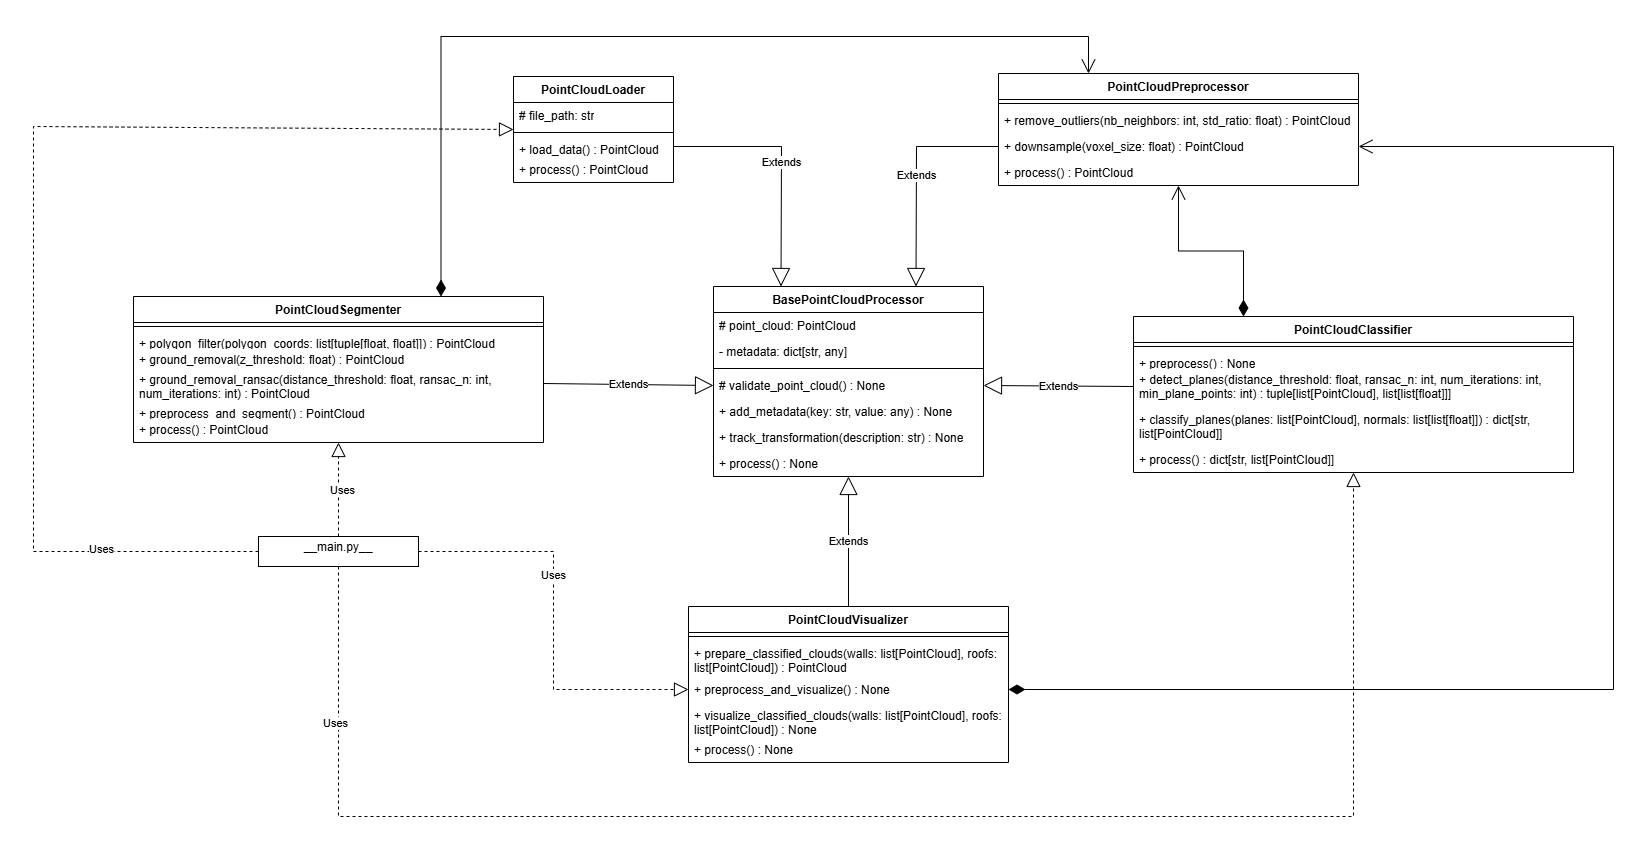

The diagram above was exported from draw.io. Its source (the exported page's mxGraphModel, read from the mxfile embedded in the PNG):
<mxGraphModel dx="2463" dy="1854" grid="1" gridSize="10" guides="1" tooltips="1" connect="1" arrows="1" fold="1" page="1" pageScale="1" pageWidth="850" pageHeight="1100" math="0" shadow="0">
  <root>
    <mxCell id="0" />
    <mxCell id="1" parent="0" />
    <mxCell id="zdWbWiEEH44d5oleSq0m-9" value="BasePointCloudProcessor" style="swimlane;fontStyle=1;align=center;verticalAlign=top;childLayout=stackLayout;horizontal=1;startSize=26;horizontalStack=0;resizeParent=1;resizeParentMax=0;resizeLast=0;collapsible=1;marginBottom=0;whiteSpace=wrap;html=1;" parent="1" vertex="1">
      <mxGeometry x="-40" y="20" width="270" height="190" as="geometry" />
    </mxCell>
    <mxCell id="zdWbWiEEH44d5oleSq0m-10" value="# point_cloud: PointCloud" style="text;strokeColor=none;fillColor=none;align=left;verticalAlign=top;spacingLeft=4;spacingRight=4;overflow=hidden;rotatable=0;points=[[0,0.5],[1,0.5]];portConstraint=eastwest;whiteSpace=wrap;html=1;" parent="zdWbWiEEH44d5oleSq0m-9" vertex="1">
      <mxGeometry y="26" width="270" height="26" as="geometry" />
    </mxCell>
    <mxCell id="s1njBYuB7k8hsPoFxo6d-1" value="- metadata: dict[str, any]" style="text;strokeColor=none;fillColor=none;align=left;verticalAlign=top;spacingLeft=4;spacingRight=4;overflow=hidden;rotatable=0;points=[[0,0.5],[1,0.5]];portConstraint=eastwest;whiteSpace=wrap;html=1;" vertex="1" parent="zdWbWiEEH44d5oleSq0m-9">
      <mxGeometry y="52" width="270" height="26" as="geometry" />
    </mxCell>
    <mxCell id="zdWbWiEEH44d5oleSq0m-11" value="" style="line;strokeWidth=1;fillColor=none;align=left;verticalAlign=middle;spacingTop=-1;spacingLeft=3;spacingRight=3;rotatable=0;labelPosition=right;points=[];portConstraint=eastwest;strokeColor=inherit;" parent="zdWbWiEEH44d5oleSq0m-9" vertex="1">
      <mxGeometry y="78" width="270" height="8" as="geometry" />
    </mxCell>
    <mxCell id="zdWbWiEEH44d5oleSq0m-12" value="# validate_point_cloud() : None" style="text;strokeColor=none;fillColor=none;align=left;verticalAlign=top;spacingLeft=4;spacingRight=4;overflow=hidden;rotatable=0;points=[[0,0.5],[1,0.5]];portConstraint=eastwest;whiteSpace=wrap;html=1;" parent="zdWbWiEEH44d5oleSq0m-9" vertex="1">
      <mxGeometry y="86" width="270" height="26" as="geometry" />
    </mxCell>
    <mxCell id="s1njBYuB7k8hsPoFxo6d-4" value="+ add_metadata(key: str, value: any) : None" style="text;strokeColor=none;fillColor=none;align=left;verticalAlign=top;spacingLeft=4;spacingRight=4;overflow=hidden;rotatable=0;points=[[0,0.5],[1,0.5]];portConstraint=eastwest;whiteSpace=wrap;html=1;" vertex="1" parent="zdWbWiEEH44d5oleSq0m-9">
      <mxGeometry y="112" width="270" height="26" as="geometry" />
    </mxCell>
    <mxCell id="s1njBYuB7k8hsPoFxo6d-5" value="+ track_transformation(description: str) : None" style="text;strokeColor=none;fillColor=none;align=left;verticalAlign=top;spacingLeft=4;spacingRight=4;overflow=hidden;rotatable=0;points=[[0,0.5],[1,0.5]];portConstraint=eastwest;whiteSpace=wrap;html=1;" vertex="1" parent="zdWbWiEEH44d5oleSq0m-9">
      <mxGeometry y="138" width="270" height="26" as="geometry" />
    </mxCell>
    <mxCell id="s1njBYuB7k8hsPoFxo6d-3" value="+ process() : None" style="text;strokeColor=none;fillColor=none;align=left;verticalAlign=top;spacingLeft=4;spacingRight=4;overflow=hidden;rotatable=0;points=[[0,0.5],[1,0.5]];portConstraint=eastwest;whiteSpace=wrap;html=1;" vertex="1" parent="zdWbWiEEH44d5oleSq0m-9">
      <mxGeometry y="164" width="270" height="26" as="geometry" />
    </mxCell>
    <mxCell id="zdWbWiEEH44d5oleSq0m-13" value="PointCloudLoader" style="swimlane;fontStyle=1;align=center;verticalAlign=top;childLayout=stackLayout;horizontal=1;startSize=26;horizontalStack=0;resizeParent=1;resizeParentMax=0;resizeLast=0;collapsible=1;marginBottom=0;whiteSpace=wrap;html=1;" parent="1" vertex="1">
      <mxGeometry x="-240" y="-190" width="160" height="106" as="geometry" />
    </mxCell>
    <mxCell id="zdWbWiEEH44d5oleSq0m-14" value="# file_path: str" style="text;strokeColor=none;fillColor=none;align=left;verticalAlign=top;spacingLeft=4;spacingRight=4;overflow=hidden;rotatable=0;points=[[0,0.5],[1,0.5]];portConstraint=eastwest;whiteSpace=wrap;html=1;" parent="zdWbWiEEH44d5oleSq0m-13" vertex="1">
      <mxGeometry y="26" width="160" height="26" as="geometry" />
    </mxCell>
    <mxCell id="zdWbWiEEH44d5oleSq0m-15" value="" style="line;strokeWidth=1;fillColor=none;align=left;verticalAlign=middle;spacingTop=-1;spacingLeft=3;spacingRight=3;rotatable=0;labelPosition=right;points=[];portConstraint=eastwest;strokeColor=inherit;" parent="zdWbWiEEH44d5oleSq0m-13" vertex="1">
      <mxGeometry y="52" width="160" height="8" as="geometry" />
    </mxCell>
    <mxCell id="s1njBYuB7k8hsPoFxo6d-7" value="+ load_data() : PointCloud" style="text;strokeColor=none;fillColor=none;align=left;verticalAlign=top;spacingLeft=4;spacingRight=4;overflow=hidden;rotatable=0;points=[[0,0.5],[1,0.5]];portConstraint=eastwest;whiteSpace=wrap;html=1;" vertex="1" parent="zdWbWiEEH44d5oleSq0m-13">
      <mxGeometry y="60" width="160" height="20" as="geometry" />
    </mxCell>
    <mxCell id="zdWbWiEEH44d5oleSq0m-16" value="+ process() : PointCloud" style="text;strokeColor=none;fillColor=none;align=left;verticalAlign=top;spacingLeft=4;spacingRight=4;overflow=hidden;rotatable=0;points=[[0,0.5],[1,0.5]];portConstraint=eastwest;whiteSpace=wrap;html=1;" parent="zdWbWiEEH44d5oleSq0m-13" vertex="1">
      <mxGeometry y="80" width="160" height="26" as="geometry" />
    </mxCell>
    <mxCell id="zdWbWiEEH44d5oleSq0m-17" value="PointCloudPreprocessor" style="swimlane;fontStyle=1;align=center;verticalAlign=top;childLayout=stackLayout;horizontal=1;startSize=26;horizontalStack=0;resizeParent=1;resizeParentMax=0;resizeLast=0;collapsible=1;marginBottom=0;whiteSpace=wrap;html=1;" parent="1" vertex="1">
      <mxGeometry x="245" y="-193" width="360" height="112" as="geometry">
        <mxRectangle x="245" y="-193" width="170" height="30" as="alternateBounds" />
      </mxGeometry>
    </mxCell>
    <mxCell id="zdWbWiEEH44d5oleSq0m-19" value="" style="line;strokeWidth=1;fillColor=none;align=left;verticalAlign=middle;spacingTop=-1;spacingLeft=3;spacingRight=3;rotatable=0;labelPosition=right;points=[];portConstraint=eastwest;strokeColor=inherit;" parent="zdWbWiEEH44d5oleSq0m-17" vertex="1">
      <mxGeometry y="26" width="360" height="8" as="geometry" />
    </mxCell>
    <mxCell id="zdWbWiEEH44d5oleSq0m-20" value="+ remove_outliers(nb_neighbors: int, std_ratio: float) : PointCloud" style="text;strokeColor=none;fillColor=none;align=left;verticalAlign=top;spacingLeft=4;spacingRight=4;overflow=hidden;rotatable=0;points=[[0,0.5],[1,0.5]];portConstraint=eastwest;whiteSpace=wrap;html=1;" parent="zdWbWiEEH44d5oleSq0m-17" vertex="1">
      <mxGeometry y="34" width="360" height="26" as="geometry" />
    </mxCell>
    <mxCell id="s1njBYuB7k8hsPoFxo6d-9" value="+ downsample(voxel_size: float) : PointCloud" style="text;strokeColor=none;fillColor=none;align=left;verticalAlign=top;spacingLeft=4;spacingRight=4;overflow=hidden;rotatable=0;points=[[0,0.5],[1,0.5]];portConstraint=eastwest;whiteSpace=wrap;html=1;" vertex="1" parent="zdWbWiEEH44d5oleSq0m-17">
      <mxGeometry y="60" width="360" height="26" as="geometry" />
    </mxCell>
    <mxCell id="s1njBYuB7k8hsPoFxo6d-8" value="+ process() : PointCloud" style="text;strokeColor=none;fillColor=none;align=left;verticalAlign=top;spacingLeft=4;spacingRight=4;overflow=hidden;rotatable=0;points=[[0,0.5],[1,0.5]];portConstraint=eastwest;whiteSpace=wrap;html=1;" vertex="1" parent="zdWbWiEEH44d5oleSq0m-17">
      <mxGeometry y="86" width="360" height="26" as="geometry" />
    </mxCell>
    <mxCell id="zdWbWiEEH44d5oleSq0m-21" value="PointCloudSegmenter" style="swimlane;fontStyle=1;align=center;verticalAlign=top;childLayout=stackLayout;horizontal=1;startSize=26;horizontalStack=0;resizeParent=1;resizeParentMax=0;resizeLast=0;collapsible=1;marginBottom=0;whiteSpace=wrap;html=1;" parent="1" vertex="1">
      <mxGeometry x="-620" y="30" width="410" height="146" as="geometry" />
    </mxCell>
    <mxCell id="zdWbWiEEH44d5oleSq0m-23" value="" style="line;strokeWidth=1;fillColor=none;align=left;verticalAlign=middle;spacingTop=-1;spacingLeft=3;spacingRight=3;rotatable=0;labelPosition=right;points=[];portConstraint=eastwest;strokeColor=inherit;" parent="zdWbWiEEH44d5oleSq0m-21" vertex="1">
      <mxGeometry y="26" width="410" height="8" as="geometry" />
    </mxCell>
    <mxCell id="zdWbWiEEH44d5oleSq0m-24" value="+ polygon_filter(polygon_coords: list[tuple[float, float]]) : PointCloud" style="text;strokeColor=none;fillColor=none;align=left;verticalAlign=top;spacingLeft=4;spacingRight=4;overflow=hidden;rotatable=0;points=[[0,0.5],[1,0.5]];portConstraint=eastwest;whiteSpace=wrap;html=1;" parent="zdWbWiEEH44d5oleSq0m-21" vertex="1">
      <mxGeometry y="34" width="410" height="16" as="geometry" />
    </mxCell>
    <mxCell id="s1njBYuB7k8hsPoFxo6d-15" value="+ ground_removal(z_threshold: float) : PointCloud" style="text;strokeColor=none;fillColor=none;align=left;verticalAlign=top;spacingLeft=4;spacingRight=4;overflow=hidden;rotatable=0;points=[[0,0.5],[1,0.5]];portConstraint=eastwest;whiteSpace=wrap;html=1;" vertex="1" parent="zdWbWiEEH44d5oleSq0m-21">
      <mxGeometry y="50" width="410" height="20" as="geometry" />
    </mxCell>
    <mxCell id="s1njBYuB7k8hsPoFxo6d-13" value="+ ground_removal_ransac(distance_threshold: float, ransac_n: int, num_iterations: int) : PointCloud" style="text;strokeColor=none;fillColor=none;align=left;verticalAlign=top;spacingLeft=4;spacingRight=4;overflow=hidden;rotatable=0;points=[[0,0.5],[1,0.5]];portConstraint=eastwest;whiteSpace=wrap;html=1;" vertex="1" parent="zdWbWiEEH44d5oleSq0m-21">
      <mxGeometry y="70" width="410" height="34" as="geometry" />
    </mxCell>
    <mxCell id="s1njBYuB7k8hsPoFxo6d-12" value="+ preprocess_and_segment() : PointCloud" style="text;strokeColor=none;fillColor=none;align=left;verticalAlign=top;spacingLeft=4;spacingRight=4;overflow=hidden;rotatable=0;points=[[0,0.5],[1,0.5]];portConstraint=eastwest;whiteSpace=wrap;html=1;" vertex="1" parent="zdWbWiEEH44d5oleSq0m-21">
      <mxGeometry y="104" width="410" height="16" as="geometry" />
    </mxCell>
    <mxCell id="s1njBYuB7k8hsPoFxo6d-10" value="+ process() : PointCloud" style="text;strokeColor=none;fillColor=none;align=left;verticalAlign=top;spacingLeft=4;spacingRight=4;overflow=hidden;rotatable=0;points=[[0,0.5],[1,0.5]];portConstraint=eastwest;whiteSpace=wrap;html=1;" vertex="1" parent="zdWbWiEEH44d5oleSq0m-21">
      <mxGeometry y="120" width="410" height="26" as="geometry" />
    </mxCell>
    <mxCell id="zdWbWiEEH44d5oleSq0m-25" value="PointCloudClassifier" style="swimlane;fontStyle=1;align=center;verticalAlign=top;childLayout=stackLayout;horizontal=1;startSize=26;horizontalStack=0;resizeParent=1;resizeParentMax=0;resizeLast=0;collapsible=1;marginBottom=0;whiteSpace=wrap;html=1;" parent="1" vertex="1">
      <mxGeometry x="380" y="50" width="440" height="156" as="geometry" />
    </mxCell>
    <mxCell id="zdWbWiEEH44d5oleSq0m-27" value="" style="line;strokeWidth=1;fillColor=none;align=left;verticalAlign=middle;spacingTop=-1;spacingLeft=3;spacingRight=3;rotatable=0;labelPosition=right;points=[];portConstraint=eastwest;strokeColor=inherit;" parent="zdWbWiEEH44d5oleSq0m-25" vertex="1">
      <mxGeometry y="26" width="440" height="8" as="geometry" />
    </mxCell>
    <mxCell id="zdWbWiEEH44d5oleSq0m-28" value="+ preprocess() : None" style="text;strokeColor=none;fillColor=none;align=left;verticalAlign=top;spacingLeft=4;spacingRight=4;overflow=hidden;rotatable=0;points=[[0,0.5],[1,0.5]];portConstraint=eastwest;whiteSpace=wrap;html=1;" parent="zdWbWiEEH44d5oleSq0m-25" vertex="1">
      <mxGeometry y="34" width="440" height="16" as="geometry" />
    </mxCell>
    <mxCell id="s1njBYuB7k8hsPoFxo6d-19" value="+ detect_planes(distance_threshold: float, ransac_n: int, num_iterations: int, min_plane_points: int) : tuple[list[PointCloud], list[list[float]]]" style="text;strokeColor=none;fillColor=none;align=left;verticalAlign=top;spacingLeft=4;spacingRight=4;overflow=hidden;rotatable=0;points=[[0,0.5],[1,0.5]];portConstraint=eastwest;whiteSpace=wrap;html=1;" vertex="1" parent="zdWbWiEEH44d5oleSq0m-25">
      <mxGeometry y="50" width="440" height="40" as="geometry" />
    </mxCell>
    <mxCell id="s1njBYuB7k8hsPoFxo6d-18" value="+ classify_planes(planes: list[PointCloud], normals: list[list[float]]) : dict[str, list[PointCloud]]" style="text;strokeColor=none;fillColor=none;align=left;verticalAlign=top;spacingLeft=4;spacingRight=4;overflow=hidden;rotatable=0;points=[[0,0.5],[1,0.5]];portConstraint=eastwest;whiteSpace=wrap;html=1;" vertex="1" parent="zdWbWiEEH44d5oleSq0m-25">
      <mxGeometry y="90" width="440" height="40" as="geometry" />
    </mxCell>
    <mxCell id="s1njBYuB7k8hsPoFxo6d-16" value="+ process() : dict[str, list[PointCloud]]" style="text;strokeColor=none;fillColor=none;align=left;verticalAlign=top;spacingLeft=4;spacingRight=4;overflow=hidden;rotatable=0;points=[[0,0.5],[1,0.5]];portConstraint=eastwest;whiteSpace=wrap;html=1;" vertex="1" parent="zdWbWiEEH44d5oleSq0m-25">
      <mxGeometry y="130" width="440" height="26" as="geometry" />
    </mxCell>
    <mxCell id="zdWbWiEEH44d5oleSq0m-29" value="PointCloudVisualizer" style="swimlane;fontStyle=1;align=center;verticalAlign=top;childLayout=stackLayout;horizontal=1;startSize=26;horizontalStack=0;resizeParent=1;resizeParentMax=0;resizeLast=0;collapsible=1;marginBottom=0;whiteSpace=wrap;html=1;" parent="1" vertex="1">
      <mxGeometry x="-65" y="340" width="320" height="156" as="geometry" />
    </mxCell>
    <mxCell id="zdWbWiEEH44d5oleSq0m-31" value="" style="line;strokeWidth=1;fillColor=none;align=left;verticalAlign=middle;spacingTop=-1;spacingLeft=3;spacingRight=3;rotatable=0;labelPosition=right;points=[];portConstraint=eastwest;strokeColor=inherit;" parent="zdWbWiEEH44d5oleSq0m-29" vertex="1">
      <mxGeometry y="26" width="320" height="8" as="geometry" />
    </mxCell>
    <mxCell id="zdWbWiEEH44d5oleSq0m-32" value="+ prepare_classified_clouds(walls: list[PointCloud], roofs: list[PointCloud]) : PointCloud" style="text;strokeColor=none;fillColor=none;align=left;verticalAlign=top;spacingLeft=4;spacingRight=4;overflow=hidden;rotatable=0;points=[[0,0.5],[1,0.5]];portConstraint=eastwest;whiteSpace=wrap;html=1;" parent="zdWbWiEEH44d5oleSq0m-29" vertex="1">
      <mxGeometry y="34" width="320" height="36" as="geometry" />
    </mxCell>
    <mxCell id="s1njBYuB7k8hsPoFxo6d-22" value="+ preprocess_and_visualize() : None" style="text;strokeColor=none;fillColor=none;align=left;verticalAlign=top;spacingLeft=4;spacingRight=4;overflow=hidden;rotatable=0;points=[[0,0.5],[1,0.5]];portConstraint=eastwest;whiteSpace=wrap;html=1;" vertex="1" parent="zdWbWiEEH44d5oleSq0m-29">
      <mxGeometry y="70" width="320" height="26" as="geometry" />
    </mxCell>
    <mxCell id="s1njBYuB7k8hsPoFxo6d-21" value="+ visualize_classified_clouds(walls: list[PointCloud], roofs: list[PointCloud]) : None" style="text;strokeColor=none;fillColor=none;align=left;verticalAlign=top;spacingLeft=4;spacingRight=4;overflow=hidden;rotatable=0;points=[[0,0.5],[1,0.5]];portConstraint=eastwest;whiteSpace=wrap;html=1;" vertex="1" parent="zdWbWiEEH44d5oleSq0m-29">
      <mxGeometry y="96" width="320" height="34" as="geometry" />
    </mxCell>
    <mxCell id="s1njBYuB7k8hsPoFxo6d-20" value="+ process() : None" style="text;strokeColor=none;fillColor=none;align=left;verticalAlign=top;spacingLeft=4;spacingRight=4;overflow=hidden;rotatable=0;points=[[0,0.5],[1,0.5]];portConstraint=eastwest;whiteSpace=wrap;html=1;" vertex="1" parent="zdWbWiEEH44d5oleSq0m-29">
      <mxGeometry y="130" width="320" height="26" as="geometry" />
    </mxCell>
    <mxCell id="s1njBYuB7k8hsPoFxo6d-29" value="Extends" style="endArrow=block;endSize=16;endFill=0;html=1;rounded=0;exitX=1;exitY=0.5;exitDx=0;exitDy=0;entryX=0.25;entryY=0;entryDx=0;entryDy=0;" edge="1" parent="1" source="s1njBYuB7k8hsPoFxo6d-7" target="zdWbWiEEH44d5oleSq0m-9">
      <mxGeometry width="160" relative="1" as="geometry">
        <mxPoint x="-140" y="250" as="sourcePoint" />
        <mxPoint x="20" y="250" as="targetPoint" />
        <Array as="points">
          <mxPoint x="28" y="-120" />
        </Array>
      </mxGeometry>
    </mxCell>
    <mxCell id="s1njBYuB7k8hsPoFxo6d-30" value="Extends" style="endArrow=block;endSize=16;endFill=0;html=1;rounded=0;entryX=0.75;entryY=0;entryDx=0;entryDy=0;exitX=0;exitY=0.5;exitDx=0;exitDy=0;" edge="1" parent="1" source="s1njBYuB7k8hsPoFxo6d-9" target="zdWbWiEEH44d5oleSq0m-9">
      <mxGeometry width="160" relative="1" as="geometry">
        <mxPoint x="240" y="-120" as="sourcePoint" />
        <mxPoint x="410" y="230" as="targetPoint" />
        <Array as="points">
          <mxPoint x="163" y="-120" />
        </Array>
      </mxGeometry>
    </mxCell>
    <mxCell id="s1njBYuB7k8hsPoFxo6d-32" value="Extends" style="endArrow=block;endSize=16;endFill=0;html=1;rounded=0;exitX=1;exitY=0.5;exitDx=0;exitDy=0;entryX=0;entryY=0.5;entryDx=0;entryDy=0;" edge="1" parent="1" source="s1njBYuB7k8hsPoFxo6d-13" target="zdWbWiEEH44d5oleSq0m-12">
      <mxGeometry width="160" relative="1" as="geometry">
        <mxPoint x="-230" y="270" as="sourcePoint" />
        <mxPoint x="-70" y="270" as="targetPoint" />
      </mxGeometry>
    </mxCell>
    <mxCell id="s1njBYuB7k8hsPoFxo6d-33" value="Extends" style="endArrow=block;endSize=16;endFill=0;html=1;rounded=0;exitX=0;exitY=0.5;exitDx=0;exitDy=0;entryX=1;entryY=0.5;entryDx=0;entryDy=0;" edge="1" parent="1" source="s1njBYuB7k8hsPoFxo6d-19" target="zdWbWiEEH44d5oleSq0m-12">
      <mxGeometry width="160" relative="1" as="geometry">
        <mxPoint x="260" y="250" as="sourcePoint" />
        <mxPoint x="420" y="250" as="targetPoint" />
      </mxGeometry>
    </mxCell>
    <mxCell id="s1njBYuB7k8hsPoFxo6d-34" value="Extends" style="endArrow=block;endSize=16;endFill=0;html=1;rounded=0;exitX=0.5;exitY=0;exitDx=0;exitDy=0;" edge="1" parent="1" source="zdWbWiEEH44d5oleSq0m-29" target="s1njBYuB7k8hsPoFxo6d-3">
      <mxGeometry width="160" relative="1" as="geometry">
        <mxPoint x="90" y="310" as="sourcePoint" />
        <mxPoint x="250" y="310" as="targetPoint" />
      </mxGeometry>
    </mxCell>
    <mxCell id="s1njBYuB7k8hsPoFxo6d-36" value="" style="endArrow=open;html=1;endSize=12;startArrow=diamondThin;startSize=14;startFill=1;edgeStyle=orthogonalEdgeStyle;align=left;verticalAlign=bottom;rounded=0;exitX=0.25;exitY=0;exitDx=0;exitDy=0;entryX=0.5;entryY=1;entryDx=0;entryDy=0;" edge="1" parent="1" source="zdWbWiEEH44d5oleSq0m-25" target="zdWbWiEEH44d5oleSq0m-17">
      <mxGeometry x="-0.7959" y="40" relative="1" as="geometry">
        <mxPoint x="510" y="-20" as="sourcePoint" />
        <mxPoint x="540" y="-70" as="targetPoint" />
        <mxPoint as="offset" />
      </mxGeometry>
    </mxCell>
    <mxCell id="s1njBYuB7k8hsPoFxo6d-37" value="" style="endArrow=open;html=1;endSize=12;startArrow=diamondThin;startSize=14;startFill=1;edgeStyle=orthogonalEdgeStyle;align=left;verticalAlign=bottom;rounded=0;exitX=1;exitY=0.5;exitDx=0;exitDy=0;entryX=1;entryY=0.5;entryDx=0;entryDy=0;" edge="1" parent="1" source="s1njBYuB7k8hsPoFxo6d-22" target="s1njBYuB7k8hsPoFxo6d-9">
      <mxGeometry x="-0.9786" y="13" relative="1" as="geometry">
        <mxPoint x="320" y="380" as="sourcePoint" />
        <mxPoint x="480" y="380" as="targetPoint" />
        <Array as="points">
          <mxPoint x="860" y="423" />
          <mxPoint x="860" y="-120" />
        </Array>
        <mxPoint as="offset" />
      </mxGeometry>
    </mxCell>
    <mxCell id="s1njBYuB7k8hsPoFxo6d-39" value="" style="endArrow=open;html=1;endSize=12;startArrow=diamondThin;startSize=14;startFill=1;edgeStyle=orthogonalEdgeStyle;align=left;verticalAlign=bottom;rounded=0;exitX=0.75;exitY=0;exitDx=0;exitDy=0;entryX=0.25;entryY=0;entryDx=0;entryDy=0;" edge="1" parent="1" source="zdWbWiEEH44d5oleSq0m-21" target="zdWbWiEEH44d5oleSq0m-17">
      <mxGeometry x="-0.9788" y="-13" relative="1" as="geometry">
        <mxPoint x="-410" y="-40" as="sourcePoint" />
        <mxPoint x="-295" y="-120" as="targetPoint" />
        <Array as="points">
          <mxPoint x="-313" y="-230" />
          <mxPoint x="335" y="-230" />
        </Array>
        <mxPoint as="offset" />
      </mxGeometry>
    </mxCell>
    <mxCell id="s1njBYuB7k8hsPoFxo6d-40" value="&lt;p style=&quot;margin: 4px 0px 0px; text-align: center;&quot;&gt;__main.py__&lt;/p&gt;" style="verticalAlign=top;align=left;overflow=fill;html=1;whiteSpace=wrap;" vertex="1" parent="1">
      <mxGeometry x="-495" y="270" width="160" height="30" as="geometry" />
    </mxCell>
    <mxCell id="s1njBYuB7k8hsPoFxo6d-41" value="" style="endArrow=block;dashed=1;endFill=0;endSize=12;html=1;rounded=0;exitX=0;exitY=0.5;exitDx=0;exitDy=0;entryX=0;entryY=0.5;entryDx=0;entryDy=0;" edge="1" parent="1" source="s1njBYuB7k8hsPoFxo6d-40" target="zdWbWiEEH44d5oleSq0m-13">
      <mxGeometry width="160" relative="1" as="geometry">
        <mxPoint x="-510" y="250" as="sourcePoint" />
        <mxPoint x="-490" y="240" as="targetPoint" />
        <Array as="points">
          <mxPoint x="-720" y="285" />
          <mxPoint x="-720" y="-140" />
        </Array>
      </mxGeometry>
    </mxCell>
    <mxCell id="s1njBYuB7k8hsPoFxo6d-52" value="Uses" style="edgeLabel;html=1;align=center;verticalAlign=middle;resizable=0;points=[];" vertex="1" connectable="0" parent="s1njBYuB7k8hsPoFxo6d-41">
      <mxGeometry x="-0.7239" y="-3" relative="1" as="geometry">
        <mxPoint x="-1" as="offset" />
      </mxGeometry>
    </mxCell>
    <mxCell id="s1njBYuB7k8hsPoFxo6d-42" value="" style="endArrow=block;dashed=1;endFill=0;endSize=12;html=1;rounded=0;exitX=0.5;exitY=0;exitDx=0;exitDy=0;" edge="1" parent="1" source="s1njBYuB7k8hsPoFxo6d-40" target="zdWbWiEEH44d5oleSq0m-21">
      <mxGeometry width="160" relative="1" as="geometry">
        <mxPoint x="-610" y="230" as="sourcePoint" />
        <mxPoint x="-450" y="230" as="targetPoint" />
      </mxGeometry>
    </mxCell>
    <mxCell id="s1njBYuB7k8hsPoFxo6d-49" value="Uses" style="edgeLabel;html=1;align=center;verticalAlign=middle;resizable=0;points=[];" vertex="1" connectable="0" parent="s1njBYuB7k8hsPoFxo6d-42">
      <mxGeometry x="-0.0147" y="-3" relative="1" as="geometry">
        <mxPoint as="offset" />
      </mxGeometry>
    </mxCell>
    <mxCell id="s1njBYuB7k8hsPoFxo6d-43" value="" style="endArrow=block;dashed=1;endFill=0;endSize=12;html=1;rounded=0;exitX=0.5;exitY=1;exitDx=0;exitDy=0;" edge="1" parent="1" source="s1njBYuB7k8hsPoFxo6d-40" target="s1njBYuB7k8hsPoFxo6d-16">
      <mxGeometry width="160" relative="1" as="geometry">
        <mxPoint x="-290" y="270" as="sourcePoint" />
        <mxPoint x="-130" y="270" as="targetPoint" />
        <Array as="points">
          <mxPoint x="-415" y="550" />
          <mxPoint x="600" y="550" />
        </Array>
      </mxGeometry>
    </mxCell>
    <mxCell id="s1njBYuB7k8hsPoFxo6d-51" value="Uses" style="edgeLabel;html=1;align=center;verticalAlign=middle;resizable=0;points=[];" vertex="1" connectable="0" parent="s1njBYuB7k8hsPoFxo6d-43">
      <mxGeometry x="-0.808" y="-4" relative="1" as="geometry">
        <mxPoint y="1" as="offset" />
      </mxGeometry>
    </mxCell>
    <mxCell id="s1njBYuB7k8hsPoFxo6d-44" value="" style="endArrow=block;dashed=1;endFill=0;endSize=12;html=1;rounded=0;exitX=1;exitY=0.5;exitDx=0;exitDy=0;entryX=0;entryY=0.5;entryDx=0;entryDy=0;" edge="1" parent="1" source="s1njBYuB7k8hsPoFxo6d-40" target="s1njBYuB7k8hsPoFxo6d-22">
      <mxGeometry width="160" relative="1" as="geometry">
        <mxPoint x="-300" y="360" as="sourcePoint" />
        <mxPoint x="-140" y="360" as="targetPoint" />
        <Array as="points">
          <mxPoint x="-200" y="285" />
          <mxPoint x="-200" y="423" />
        </Array>
      </mxGeometry>
    </mxCell>
    <mxCell id="s1njBYuB7k8hsPoFxo6d-48" value="Uses" style="edgeLabel;html=1;align=center;verticalAlign=middle;resizable=0;points=[];" vertex="1" connectable="0" parent="s1njBYuB7k8hsPoFxo6d-44">
      <mxGeometry x="-0.224" y="-1" relative="1" as="geometry">
        <mxPoint as="offset" />
      </mxGeometry>
    </mxCell>
  </root>
</mxGraphModel>